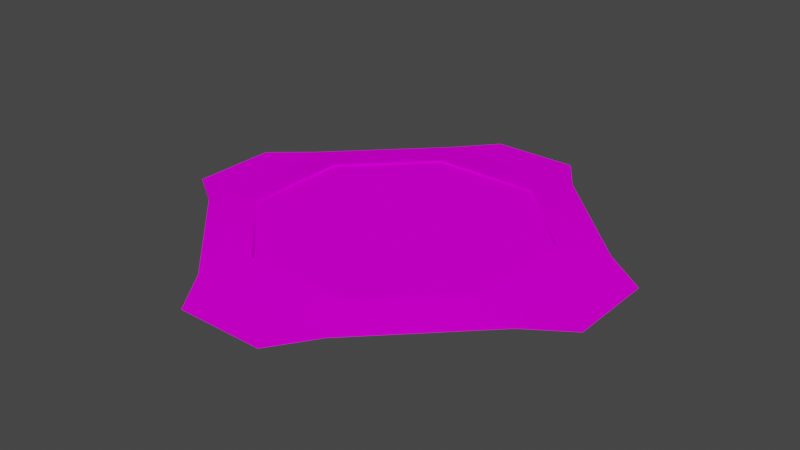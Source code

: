 # Source: GDI_RepairFacility.blend  (saved by Blender 3.6.14; exported with 4.5.12 LTS)
import bpy
from mathutils import Matrix  # noqa: F401  (used for matrix-valued properties, if any)

bpy.ops.wm.read_factory_settings(use_empty=True)
scene = bpy.context.scene
scene.name = 'Scene'

# ---- collections
col_collection = bpy.data.collections.new('Collection'); scene.collection.children.link(col_collection)

# ---- images (referenced by path relative to the original .blend; pixels are not part of the script)
import os
ASSET_DIR = os.environ.get("B2B_ASSET_DIR", "")  # directory of the original .blend (textures are referenced by path, not embedded)
HERE = os.path.dirname(os.path.abspath(__file__))  # packed textures are extracted next to this script under _unpacked/

def load_image(name, relpath, width, height, colorspace="sRGB"):
    """Load a texture the original file referenced (path relative to the .blend, or extracted next to this script)."""
    p = next((c for c in (os.path.join(HERE, relpath), os.path.join(ASSET_DIR, relpath)) if relpath and os.path.exists(c)), "")
    if p:
        img = bpy.data.images.load(p, check_existing=True)
        img.name = name
    else:  # same state as the original file: an image datablock whose file is absent (Cycles renders it pink)
        img = bpy.data.images.new(name, width, height)
        img.source = "FILE"
        img.filepath = "//" + (relpath or name)
    img.colorspace_settings.name = colorspace
    return img
img_td_fix_base_yelo_png = load_image('TD_Fix_Base_Yelo.png', 'sources/C&C TD Buildings/TD_Fix_Base_Yelo.png', 1024, 1024, 'sRGB')
img_td_sto_conc3_png = load_image('TD_sto_conc3.png', 'sources/C&C TD Buildings/TD_sto_conc3.png', 1024, 1024, 'sRGB')

# ---- materials (node trees are filled in below, after node groups)
mat_td_fix_base_yelo_png = bpy.data.materials.new('TD_Fix_Base_Yelo.png')
mat_td_fix_base_yelo_png.use_transparent_shadow = False
mat_td_fix_base_yelo_png.diffuse_color = (0.64, 0.64, 0.64, 1.0)
mat_td_fix_base_yelo_png.roughness = 0.6964
mat_conq_001 = bpy.data.materials.new('ConQ.001')
mat_conq_001.use_transparent_shadow = False
mat_conq_001.diffuse_color = (0.64, 0.64, 0.64, 1.0)
mat_conq_001.roughness = 0.6964

# ---- material node trees
mat_td_fix_base_yelo_png.use_nodes = True; mat_td_fix_base_yelo_png.node_tree.nodes.clear()
_N = mat_td_fix_base_yelo_png.node_tree.nodes; _L = mat_td_fix_base_yelo_png.node_tree.links
n0 = _N.new('ShaderNodeBsdfPrincipled'); n0.name = 'Principled BSDF'; n0.location = (0, 300)
n0.distribution = 'GGX'
n0.subsurface_method = 'RANDOM_WALK_SKIN'
n0.inputs[2].default_value = 0.6964
n0.inputs[3].default_value = 1.0
n0.inputs[13].default_value = 0.0
n0.inputs[27].default_value = (0.0, 0.0, 0.0, 1.0)
n0.inputs[28].default_value = 1.0
n1 = _N.new('ShaderNodeOutputMaterial'); n1.name = 'Material Output'; n1.location = (280, 300)
n2 = _N.new('ShaderNodeTexImage'); n2.name = 'Image Texture'; n2.location = (-480, 300)
n2.image = img_td_fix_base_yelo_png
_L.new(n2.outputs[0], n0.inputs[0])
_L.new(n0.outputs[0], n1.inputs[0])
n1.is_active_output = True
mat_conq_001.use_nodes = True; mat_conq_001.node_tree.nodes.clear()
_N = mat_conq_001.node_tree.nodes; _L = mat_conq_001.node_tree.links
n0 = _N.new('ShaderNodeBsdfPrincipled'); n0.name = 'Principled BSDF'; n0.location = (0, 300)
n0.distribution = 'GGX'
n0.subsurface_method = 'RANDOM_WALK_SKIN'
n0.inputs[2].default_value = 0.6964
n0.inputs[3].default_value = 1.0
n0.inputs[13].default_value = 0.0
n0.inputs[27].default_value = (0.0, 0.0, 0.0, 1.0)
n0.inputs[28].default_value = 1.0
n1 = _N.new('ShaderNodeOutputMaterial'); n1.name = 'Material Output'; n1.location = (280, 300)
n2 = _N.new('ShaderNodeTexImage'); n2.name = 'Image Texture'; n2.location = (-480, 300)
n2.image = img_td_sto_conc3_png
_L.new(n2.outputs[0], n0.inputs[0])
_L.new(n0.outputs[0], n1.inputs[0])
n1.is_active_output = True

# ---- world
world_world = bpy.data.worlds.new('World'); scene.world = world_world
world_world.use_nodes = True; world_world.node_tree.nodes.clear()
_N = world_world.node_tree.nodes; _L = world_world.node_tree.links
n0 = _N.new('ShaderNodeOutputWorld'); n0.name = 'World Output'; n0.location = (300, 300)
n1 = _N.new('ShaderNodeBackground'); n1.name = 'Background'; n1.location = (10, 300)
n1.inputs[0].default_value = (0.05088, 0.05088, 0.05088, 1.0)
_L.new(n1.outputs[0], n0.inputs[0])
n0.is_active_output = True
world_world.color = (0.05088, 0.05088, 0.05088)
world_world.use_sun_shadow = False
world_world.sun_shadow_jitter_overblur = 0.0

# ---- meshes
me_ts_td_fix_001 = bpy.data.meshes.new('TS_TD_FIX.001')
me_ts_td_fix_001.from_pydata([(-13.09, -4e-06, 2.612), (-10.51, 0.1485, 4.353), (10.51, 0.1485, 4.353), (13.09, 0.0, -2.612), (-2.612, -2e-06, 13.09), (2.612, -6e-06, 13.09), (2.612, -2e-06, -13.09), (-2.612, 2e-06, -13.09), (4.353, 2e-06, -10.51), (13.09, -4e-06, 2.612), (10.51, -1e-06, 4.353), (10.51, 1e-06, -4.353), (-13.09, 0.0, -2.612), (-4.353, 0.1484, 10.51), (-4.353, -2e-06, 10.51), (-7.754, 0.3216, 3.212), (-3.212, 0.3216, 7.754), (3.212, 0.3216, 7.754), (7.754, 0.3216, 3.212), (7.754, 0.3216, -3.212), (3.212, 0.3216, -7.754), (-3.212, 0.3216, -7.754), (-7.754, 0.3216, -3.212), (-7.864, 0.424, -3.258), (-3.258, 0.424, 7.864), (3.258, 0.424, 7.864), (7.864, 0.424, -3.258), (3.258, 0.424, -7.864), (7.864, 0.424, 3.258), (-3.258, 0.424, -7.864), (-10.51, 0.1485, -4.353), (-7.864, 0.424, 3.258), (4.353, 0.1484, 10.51), (10.51, 0.1485, -4.353), (-4.353, 0.1485, -10.51), (4.353, 0.1485, -10.51), (-10.51, -1e-06, 4.353), (-4.353, 2e-06, -10.51), (-10.51, 1e-06, -4.353), (4.353, -2e-06, 10.51), (-7.986, 0.3216, 3.308), (-3.308, 0.3216, 7.986), (3.308, 0.3216, 7.986), (7.986, 0.3216, 3.308), (7.986, 0.3216, -3.308), (3.308, 0.3216, -7.986), (-3.308, 0.3216, -7.986), (-7.986, 0.3216, -3.308)], [], [(30, 0, 1), (2, 3, 33), (32, 4, 5), (34, 6, 7), (32, 5, 39), (6, 35, 8), (1, 0, 36), (9, 2, 10), (33, 3, 11), (12, 30, 38), (34, 7, 37), (4, 13, 14), (30, 12, 0), (2, 9, 3), (32, 13, 4), (34, 35, 6), (16, 24, 25, 17), (26, 27, 20, 19), (27, 29, 21, 20), (27, 35, 34, 29), (21, 29, 23, 22), (18, 17, 25, 28), (15, 31, 24, 16), (23, 31, 15, 22), (23, 30, 1, 31), (28, 2, 33, 26), (29, 34, 30, 23), (28, 25, 32, 2), (27, 26, 33, 35), (31, 1, 13, 24), (24, 13, 32, 25), (30, 34, 37, 38), (13, 1, 36, 14), (33, 11, 8, 35), (28, 26, 19, 18), (32, 39, 10, 2), (40, 41, 42), (42, 43, 44), (45, 42, 44), (46, 40, 45), (45, 40, 42), (46, 47, 40)])
me_ts_td_fix_001.polygons.foreach_set('use_smooth', [True] * 42)
me_ts_td_fix_001.polygons.foreach_set('material_index', [0, 0, 0, 0, 0, 0, 0, 0, 0, 0, 0, 0, 0, 0, 0, 0, 0, 0, 0, 0, 0, 0, 0, 0, 0, 0, 0, 0, 0, 0, 0, 0, 0, 0, 0, 0, 1, 1, 1, 1, 1, 1])
_k = set([(0, 1), (0, 30), (1, 13), (1, 30), (1, 36), (2, 3), (2, 9), (2, 10), (2, 32), (2, 33), (3, 33), (4, 13), (5, 32), (6, 35), (7, 34), (8, 35), (11, 33), (12, 30), (13, 14), (13, 32), (23, 29), (23, 31), (24, 25), (24, 31), (25, 28), (26, 27), (26, 28), (27, 29), (30, 34), (30, 38), (32, 39), (33, 35), (34, 35), (34, 37)])
me_ts_td_fix_001.attributes.new('sharp_edge', 'BOOLEAN', 'EDGE').data.foreach_set('value', [ (min(e.vertices), max(e.vertices)) in _k for e in me_ts_td_fix_001.edges])
_uv = me_ts_td_fix_001.uv_layers.new(name='UVMap')
_uv.uv.foreach_set('vector', [0.1144, 0.7077, 0.0088, 0.4231, 0.1144, 0.3519, 0.1144, 0.7077, 0.0088, 0.4231, 0.1144, 0.3519, 0.1144, 0.3519, 0.0088, 0.6365, 0.0088, 0.4231, 0.1144, 0.3519, 0.0088, 0.6365, 0.0088, 0.4231, 0.1144, 0.3519, 0.0088, 0.4231, 0.1116, 0.348, 0.0088, 0.6365, 0.1144, 0.7077, 0.1116, 0.7116, 0.1144, 0.3519, 0.0088, 0.4231, 0.1116, 0.348, 0.0088, 0.6365, 0.1144, 0.7077, 0.1116, 0.7116, 0.1144, 0.3519, 0.0088, 0.4231, 0.1116, 0.348, 0.0088, 0.6365, 0.1144, 0.7077, 0.1116, 0.7116, 0.1144, 0.3519, 0.0088, 0.4231, 0.1116, 0.348, 0.0088, 0.6365, 0.1144, 0.7077, 0.1116, 0.7116, 0.1144, 0.7077, 0.0088, 0.6365, 0.0088, 0.4231, 0.1144, 0.7077, 0.0088, 0.6365, 0.0088, 0.4231, 0.1144, 0.3519, 0.1144, 0.7077, 0.0088, 0.6365, 0.1144, 0.3519, 0.1144, 0.7077, 0.0088, 0.6365, 0.1304, 0.3471, 0.1244, 0.3445, 0.3444, 0.1245, 0.3462, 0.1314, 0.8756, 0.3445, 0.8755, 0.6555, 0.8693, 0.6535, 0.8693, 0.348, 0.8755, 0.6555, 0.6555, 0.8755, 0.6535, 0.8692, 0.8693, 0.6535, 0.8755, 0.6555, 0.9978, 0.7062, 0.7073, 1.0, 0.6555, 0.8755, 0.6535, 0.8692, 0.6555, 0.8755, 0.3445, 0.8755, 0.3481, 0.8672, 0.6527, 0.1313, 0.3462, 0.1314, 0.3444, 0.1245, 0.6556, 0.1245, 0.1305, 0.6523, 0.1245, 0.6555, 0.1244, 0.3445, 0.1304, 0.3471, 0.3445, 0.8755, 0.1245, 0.6555, 0.1305, 0.6523, 0.3481, 0.8672, 0.3445, 0.8755, 0.2927, 1.0, 0.0022, 0.7062, 0.1245, 0.6555, 0.6556, 0.1245, 0.7073, -0.0003, 0.9978, 0.2938, 0.8756, 0.3445, 0.6555, 0.8755, 0.7073, 1.0, 0.2927, 1.0, 0.3445, 0.8755, 0.6556, 0.1245, 0.3444, 0.1245, 0.2927, -0.0003, 0.7073, -0.0003, 0.8755, 0.6555, 0.8756, 0.3445, 0.9978, 0.2938, 0.9978, 0.7062, 0.1245, 0.6555, 0.0022, 0.7062, 0.0022, 0.2938, 0.1244, 0.3445, 0.1244, 0.3445, 0.0022, 0.2938, 0.2927, -0.0003, 0.3444, 0.1245, 0.2935, 1.001, 0.7081, 1.001, 0.7081, 0.9931, 0.2936, 0.9932, 0.0055, 0.2936, 0.0055, 0.7082, 0.0134, 0.7081, 0.0133, 0.2936, 0.9961, 0.2936, 0.9881, 0.2936, 0.9881, 0.7081, 0.9961, 0.7082, 0.6556, 0.1245, 0.8756, 0.3445, 0.8693, 0.348, 0.6527, 0.1313, 0.2935, 0.0006, 0.2935, 0.0085, 0.7081, 0.0085, 0.7081, 0.0006, -0.5, 0.0858, 0.0858, -0.5, 0.9142, -0.5, 0.9142, -0.5, 1.5, 0.0858, 1.5, 0.9142, 0.9142, 1.5, 0.9142, -0.5, 1.5, 0.9142, 0.0858, 1.5, -0.5, 0.0858, 0.9142, 1.5, 0.9142, 1.5, -0.5, 0.0858, 0.9142, -0.5, 0.0858, 1.5, -0.5, 0.9142, -0.5, 0.0858])
me_ts_td_fix_001.materials.append(mat_td_fix_base_yelo_png)
me_ts_td_fix_001.materials.append(mat_conq_001)
me_ts_td_fix_001.update()
me_ts_td_fix_001.normals_split_custom_set([tuple(v) for v in zip(*[iter([-0.05734, 0.9984, 2.354e-07, -0.05734, 0.9984, 2.354e-07, -0.05734, 0.9984, 2.354e-07, 0.05734, 0.9984, 5.739e-07, 0.05734, 0.9984, 5.739e-07, 0.05734, 0.9984, 5.739e-07, 4.824e-07, 0.9984, 0.05734, 1.169e-07, 0.9984, 0.05734, 7.64e-07, 0.9984, 0.05734, 5.199e-07, 0.9984, -0.05734, 1.344e-07, 0.9984, -0.05734, 8.169e-07, 0.9984, -0.05734, 0.8294, 0.0, 0.5587, 0.8294, 0.0, 0.5587, 0.8294, 0.0, 0.5587, 0.8294, -2.934e-05, -0.5587, 0.8294, -2.934e-05, -0.5587, 0.8294, -2.934e-05, -0.5587, -0.5587, 8.246e-06, 0.8294, -0.5587, 8.246e-06, 0.8294, -0.5587, 8.246e-06, 0.8294, 0.5587, 0.0, 0.8294, 0.5587, 0.0, 0.8294, 0.5587, 0.0, 0.8294, 0.5587, 0.0, -0.8294, 0.5587, 0.0, -0.8294, 0.5587, 0.0, -0.8294, -0.5587, -3.074e-05, -0.8294, -0.5587, -3.074e-05, -0.8294, -0.5587, -3.074e-05, -0.8294, -0.8294, -2.061e-05, -0.5587, -0.8294, -2.061e-05, -0.5587, -0.8294, -2.061e-05, -0.5587, -0.8294, -5.577e-06, 0.5587, -0.8294, -5.577e-06, 0.5587, -0.8294, -5.577e-06, 0.5587, -0.05734, 0.9984, 7.846e-07, -0.05734, 0.9984, 7.846e-07, -0.05734, 0.9984, 7.846e-07, 0.05734, 0.9984, 7.735e-07, 0.05734, 0.9984, 7.735e-07, 0.05734, 0.9984, 7.735e-07, 4.824e-07, 0.9984, 0.05734, -1.058e-08, 0.9984, 0.05734, 1.169e-07, 0.9984, 0.05734, 5.199e-07, 0.9984, -0.05734, 0.0, 0.9984, -0.05734, 1.344e-07, 0.9984, -0.05734, 0.2489, 0.7595, -0.601, 0.2489, 0.7595, -0.601, -0.2489, 0.7595, -0.601, -0.2489, 0.7595, -0.601, -0.601, 0.7595, 0.2489, -0.2489, 0.7595, 0.601, -0.2489, 0.7595, 0.601, -0.601, 0.7595, 0.2489, -0.2489, 0.7595, 0.601, 0.2489, 0.7595, 0.601, 0.2489, 0.7595, 0.601, -0.2489, 0.7595, 0.601, 0.03304, 0.9955, -0.0889, 0.03667, 0.9954, -0.08853, -0.03149, 0.9952, -0.09241, -0.03667, 0.9954, -0.08853, 0.2489, 0.7595, 0.601, 0.2489, 0.7595, 0.601, 0.601, 0.7595, 0.2489, 0.601, 0.7595, 0.2489, -0.601, 0.7595, -0.2489, -0.2489, 0.7595, -0.601, -0.2489, 0.7595, -0.601, -0.601, 0.7595, -0.2489, 0.601, 0.7595, -0.2489, 0.601, 0.7595, -0.2489, 0.2489, 0.7595, -0.601, 0.2489, 0.7595, -0.601, 0.601, 0.7595, 0.2489, 0.601, 0.7595, -0.2489, 0.601, 0.7595, -0.2489, 0.601, 0.7595, 0.2489, -0.0889, 0.9955, -0.03299, -0.08853, 0.9954, -0.03667, -0.09241, 0.9952, 0.03149, -0.08853, 0.9954, 0.03667, 0.0889, 0.9955, 0.03304, 0.08853, 0.9954, 0.03667, 0.09241, 0.9952, -0.03149, 0.08853, 0.9954, -0.03667, -0.03667, 0.9954, -0.08853, -0.03149, 0.9952, -0.09241, -0.08853, 0.9954, -0.03667, -0.0889, 0.9955, -0.03299, 0.0889, 0.9955, 0.03304, 0.03667, 0.9954, 0.08853, 0.03149, 0.9952, 0.09241, 0.08853, 0.9954, 0.03667, 0.03304, 0.9955, -0.0889, 0.08853, 0.9954, -0.03667, 0.09241, 0.9952, -0.03149, 0.03667, 0.9954, -0.08853, -0.08853, 0.9954, 0.03667, -0.09241, 0.9952, 0.03149, -0.03667, 0.9954, 0.08853, -0.03304, 0.9955, 0.0889, -0.03304, 0.9955, 0.0889, -0.03667, 0.9954, 0.08853, 0.03149, 0.9952, 0.09241, 0.03667, 0.9954, 0.08853, -0.7071, -2.657e-05, -0.7071, -0.7071, -2.657e-05, -0.7071, -0.7071, -2.657e-05, -0.7071, -0.7071, -2.657e-05, -0.7071, -0.7071, 5.903e-06, 0.7071, -0.7071, 5.903e-06, 0.7071, -0.7071, 5.903e-06, 0.7071, -0.7071, 5.903e-06, 0.7071, 0.7071, -1.32e-05, -0.7071, 0.7071, -1.32e-05, -0.7071, 0.7071, -1.32e-05, -0.7071, 0.7071, -1.32e-05, -0.7071, -0.601, 0.7595, -0.2489, -0.601, 0.7595, 0.2489, -0.601, 0.7595, 0.2489, -0.601, 0.7595, -0.2489, 0.7071, 0.0, 0.7071, 0.7071, 0.0, 0.7071, 0.7071, 0.0, 0.7071, 0.7071, 0.0, 0.7071, 5.571e-08, 1.0, 5.418e-07, 0.0, 1.0, 2.157e-07, 8.157e-09, 1.0, 5.235e-07, 8.157e-09, 1.0, 5.235e-07, 6.889e-07, 1.0, 9.091e-07, -1.23e-07, 1.0, 5.69e-07, -1.345e-07, 1.0, 5.417e-07, 8.157e-09, 1.0, 5.235e-07, -1.23e-07, 1.0, 5.69e-07, 1.148e-07, 1.0, 6.661e-07, 5.571e-08, 1.0, 5.418e-07, -1.345e-07, 1.0, 5.417e-07, -1.345e-07, 1.0, 5.417e-07, 5.571e-08, 1.0, 5.418e-07, 8.157e-09, 1.0, 5.235e-07, 1.148e-07, 1.0, 6.661e-07, 6.889e-07, 1.0, 9.014e-07, 5.571e-08, 1.0, 5.418e-07])] * 3)])

# ---- objects
ob_gdi_repair_facility = bpy.data.objects.new('GDI Repair Facility', me_ts_td_fix_001)

# ---- transforms, parenting, visibility, modifiers, constraints
ob_gdi_repair_facility.location = (0.0, 0.0, 0.0)
ob_gdi_repair_facility.rotation_euler = (1.571, -0.0, 0.0)

# ---- collection membership
col_collection.objects.link(ob_gdi_repair_facility)

# ---- scene / render settings (as saved in the file)
scene.frame_start = 1; scene.frame_end = 250; scene.frame_set(1)
scene.render.engine = 'BLENDER_EEVEE_NEXT'
scene.cycles.sampling_pattern = 'TABULATED_SOBOL'
scene.view_settings.view_transform = 'Filmic'
bpy.context.view_layer.update()

# ---- added for rendering (the .blend has no active camera and no usable light): camera, sun
cam_auto = bpy.data.cameras.new('AutoCamera')
cam_auto.lens = 50.0
cam_auto.sensor_width = 36.0
cam_auto.clip_end = 1000.0
ob_auto_camera = bpy.data.objects.new('AutoCamera', cam_auto)
scene.collection.objects.link(ob_auto_camera)
ob_auto_camera.location = (34.2663, -41.1196, 27.6251)
ob_auto_camera.rotation_euler = (1.09748, -7.21219e-08, 0.694738)
scene.camera = ob_auto_camera
light_auto_sun = bpy.data.lights.new('AutoSun', 'SUN')
light_auto_sun.energy = 3.0
light_auto_sun.angle = 0.0523599
ob_auto_sun = bpy.data.objects.new('AutoSun', light_auto_sun)
scene.collection.objects.link(ob_auto_sun)
ob_auto_sun.rotation_euler = (0.872665, 0.174533, 0.523599)
bpy.context.view_layer.update()
